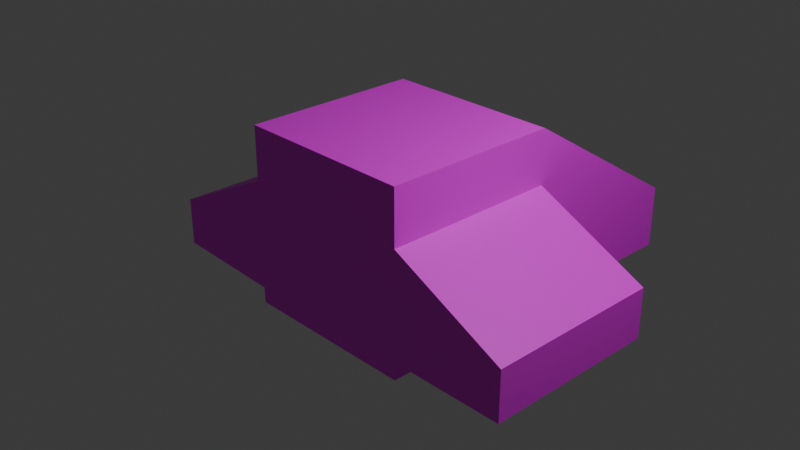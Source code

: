 # Source: Player.blend  (saved by Blender 4.2.66; exported with 4.5.12 LTS)
import bpy
from mathutils import Matrix  # noqa: F401  (used for matrix-valued properties, if any)

bpy.ops.wm.read_factory_settings(use_empty=True)
scene = bpy.context.scene
scene.name = 'Scene'

# ---- collections
col_collection = bpy.data.collections.new('Collection'); scene.collection.children.link(col_collection)

# ---- images (referenced by path relative to the original .blend; pixels are not part of the script)
import os
ASSET_DIR = os.environ.get("B2B_ASSET_DIR", "")  # directory of the original .blend (textures are referenced by path, not embedded)
HERE = os.path.dirname(os.path.abspath(__file__))  # packed textures are extracted next to this script under _unpacked/

def load_image(name, relpath, width, height, colorspace="sRGB"):
    """Load a texture the original file referenced (path relative to the .blend, or extracted next to this script)."""
    p = next((c for c in (os.path.join(HERE, relpath), os.path.join(ASSET_DIR, relpath)) if relpath and os.path.exists(c)), "")
    if p:
        img = bpy.data.images.load(p, check_existing=True)
        img.name = name
    else:  # same state as the original file: an image datablock whose file is absent (Cycles renders it pink)
        img = bpy.data.images.new(name, width, height)
        img.source = "FILE"
        img.filepath = "//" + (relpath or name)
    img.colorspace_settings.name = colorspace
    return img
img_player_png = load_image('Player.png', 'Player.png', 1024, 1024, 'sRGB')

# ---- materials (node trees are filled in below, after node groups)
mat_material = bpy.data.materials.new('Material')
mat_material.alpha_threshold = 0.0
mat_material.use_transparent_shadow = False
mat_material.roughness = 0.5
mat_material.line_color = (0.0, 0.0, 0.0, 1.0)

# ---- material node trees
mat_material.use_nodes = True; mat_material.node_tree.nodes.clear()
_N = mat_material.node_tree.nodes; _L = mat_material.node_tree.links
n0 = _N.new('ShaderNodeOutputMaterial'); n0.name = 'Material Output'; n0.location = (300, 300)
n1 = _N.new('ShaderNodeBsdfPrincipled'); n1.name = 'Principled BSDF'; n1.location = (10, 300)
n1.inputs[3].default_value = 1.45
n2 = _N.new('ShaderNodeTexImage'); n2.name = 'Image Texture'; n2.location = (-280, 280)
n2.image = img_player_png
_L.new(n1.outputs[0], n0.inputs[0])
_L.new(n2.outputs[0], n1.inputs[0])
n0.is_active_output = True

# ---- world
world_world = bpy.data.worlds.new('World'); scene.world = world_world
world_world.use_nodes = True; world_world.node_tree.nodes.clear()
_N = world_world.node_tree.nodes; _L = world_world.node_tree.links
n0 = _N.new('ShaderNodeOutputWorld'); n0.name = 'World Output'; n0.location = (300, 300)
n1 = _N.new('ShaderNodeBackground'); n1.name = 'Background'; n1.location = (10, 300)
n1.inputs[0].default_value = (0.05088, 0.05088, 0.05088, 1.0)
_L.new(n1.outputs[0], n0.inputs[0])
n0.is_active_output = True
world_world.color = (0.05088, 0.05088, 0.05088)
world_world.sun_shadow_jitter_overblur = 0.0

# ---- cameras
cam_camera = bpy.data.cameras.new('Camera')
cam_camera.clip_end = 100.0
cam_camera.ortho_scale = 7.314

# ---- lights
light_light = bpy.data.lights.new('Light', 'POINT')
light_light.energy = 1000.0
light_light.shadow_soft_size = 0.1

# ---- meshes
me_cube = bpy.data.meshes.new('Cube')
me_cube.from_pydata([(1.0, 1.0, 1.0), (1.0, 1.0, -1.0), (1.0, -1.0, 1.0), (1.0, -1.0, -1.0), (-1.0, 1.0, 1.0), (-1.0, 1.0, -1.0), (-1.0, -1.0, 1.0), (-1.0, -1.0, -1.0), (1.0, 3.046, -1.0), (-1.0, 3.046, -1.0), (1.0, 3.046, -0.2786), (-1.0, 3.046, -0.2786), (1.0, 1.0, 0.3915), (1.0, -1.0, 0.3915), (-1.0, -1.0, 0.4), (-1.0, 1.0, 0.4), (1.0, 1.0, -0.8), (1.0, -1.0, -0.8), (-1.0, 1.0, -0.825), (-1.0, -1.0, -0.825), (2.3, -1.0, -0.2415), (2.3, 1.0, -0.2415), (2.3, 1.0, -0.8), (2.3, -1.0, -0.8), (-2.3, -1.0, -0.7847), (-2.3, -1.0, -0.2467), (-2.3, 1.0, -0.2533), (-2.3, 1.0, -0.7653)], [], [(0, 4, 6, 2), (3, 17, 13, 2, 6, 14, 19, 7), (7, 19, 18, 5), (5, 1, 3, 7), (1, 16, 17, 3), (0, 12, 16, 1, 8, 10), (9, 11, 10, 8), (5, 18, 15, 4, 11, 9), (1, 5, 9, 8), (4, 0, 10, 11), (13, 12, 0, 2), (15, 14, 6, 4), (23, 22, 21, 20), (13, 17, 23, 20), (18, 19, 24, 27), (17, 16, 22, 23), (16, 12, 21, 22), (12, 13, 20, 21), (27, 24, 25, 26), (15, 18, 27, 26), (14, 15, 26, 25), (19, 14, 25, 24)])
_uv = me_cube.uv_layers.new(name='UVMap')
_uv.uv.foreach_set('vector', [0.7505, 0.5, 1.0, 0.5, 1.0, 0.75, 0.7505, 0.75, 0.5005, 0.75, 0.5582, 0.75, 0.6239, 0.75, 0.7505, 0.75, 0.7505, 1.0, 0.6255, 1.0, 0.5607, 1.0, 0.5005, 1.0, 0.717, 0.7333, 0.7773, 0.7333, 0.7797, 0.9833, 0.717, 0.9833, 0.6418, 0.1333, 0.8918, 0.1333, 0.8918, 0.3833, 0.6418, 0.3833, 0.5005, 0.5, 0.5582, 0.5, 0.5582, 0.75, 0.5005, 0.75, 0.3543, 0.8691, 0.2277, 0.8691, 0.162, 0.8691, 0.1043, 0.8691, 0.1043, 0.8691, 0.3543, 0.8691, 0.1043, 0.6191, 0.3543, 0.6191, 0.3543, 0.8691, 0.1043, 0.8691, 0.1043, 0.6191, 0.167, 0.6191, 0.2285, 0.6191, 0.3543, 0.6191, 0.3543, 0.6191, 0.1043, 0.6191, 0.8918, 0.1333, 0.6418, 0.1333, 0.6418, 0.1333, 0.8918, 0.1333, 0.3509, 0.8691, 0.3543, 0.8691, 0.3543, 0.8691, 0.3509, 0.8691, 0.6239, 0.75, 0.6239, 0.5, 0.7505, 0.5, 0.7505, 0.75, 0.8437, 0.9833, 0.8445, 0.7333, 0.9695, 0.7333, 0.9695, 0.9833, 0.06115, 0.2849, 0.06115, 0.03491, 0.1268, 0.03491, 0.1268, 0.2849, 0.1268, 0.2849, 0.06115, 0.2849, 0.06115, 0.2849, 0.1268, 0.2849, 0.1743, 0.3017, 0.1719, 0.05168, 0.1719, 0.05168, 0.1743, 0.3017, 0.06115, 0.2849, 0.06115, 0.03491, 0.06115, 0.03491, 0.06115, 0.2849, 0.06115, 0.03491, 0.1268, 0.03491, 0.1268, 0.03491, 0.06115, 0.03491, 0.1268, 0.03491, 0.1268, 0.2849, 0.1268, 0.2849, 0.1268, 0.03491, 0.1743, 0.3017, 0.1719, 0.05168, 0.2367, 0.05168, 0.2359, 0.3017, 0.2359, 0.3017, 0.1743, 0.3017, 0.1743, 0.3017, 0.2359, 0.3017, 0.2367, 0.05168, 0.2359, 0.3017, 0.2359, 0.3017, 0.2367, 0.05168, 0.1498, 0.4242, 0.2145, 0.4242, 0.2145, 0.4242, 0.1498, 0.4242])
me_cube.materials.append(mat_material)
me_cube.use_mirror_vertex_groups = False
me_cube.update()

# ---- objects
ob_cube = bpy.data.objects.new('Cube', me_cube)
ob_light = bpy.data.objects.new('Light', light_light)
ob_camera = bpy.data.objects.new('Camera', cam_camera)

# ---- transforms, parenting, visibility, modifiers, constraints
ob_cube.location = (0.0, 0.0, 0.0)
ob_cube.lock_rotations_4d = False
ob_cube.empty_display_type = 'ARROWS'
ob_cube.lineart.crease_threshold = 0.0
ob_light.location = (4.076, 1.005, 5.904)
ob_light.rotation_euler = (0.6503, 0.05522, 1.866)
ob_light.lock_rotations_4d = False
ob_light.empty_display_type = 'ARROWS'
ob_light.color = (0.0, 0.0, 0.0, 0.0)
ob_light.lineart.crease_threshold = 0.0
ob_camera.location = (7.359, -6.926, 4.958)
ob_camera.rotation_euler = (1.109, 0.0, 0.8149)
ob_camera.lock_rotations_4d = False
ob_camera.empty_display_type = 'ARROWS'
ob_camera.color = (0.0, 0.0, 0.0, 0.0)
ob_camera.display_type = 'WIRE'
ob_camera.lineart.crease_threshold = 0.0

# ---- collection membership
col_collection.objects.link(ob_cube)
col_collection.objects.link(ob_light)
col_collection.objects.link(ob_camera)

# ---- scene / render settings (as saved in the file)
scene.camera = ob_camera
scene.frame_start = 1; scene.frame_end = 250; scene.frame_set(1)
scene.render.engine = 'BLENDER_EEVEE_NEXT'
bpy.context.view_layer.update()
